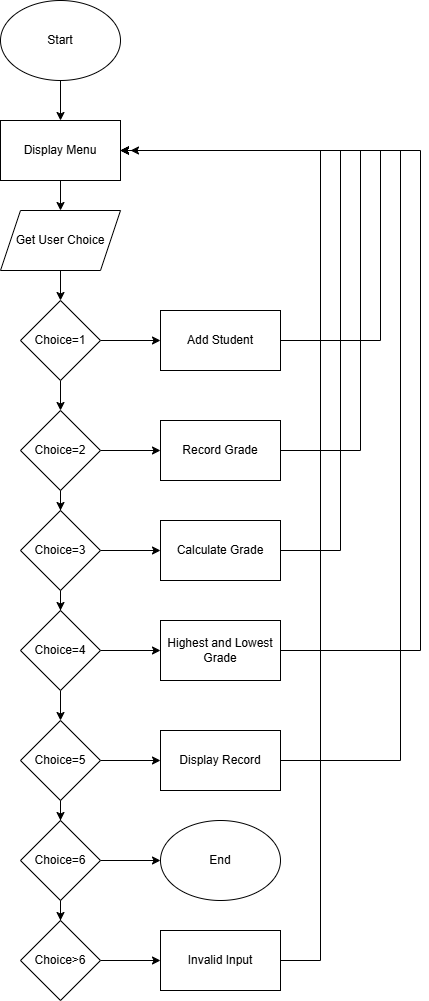

The diagram above was exported from draw.io. Its source (the exported page's mxGraphModel, read from the mxfile embedded in the PNG):
<mxGraphModel dx="1744" dy="970" grid="1" gridSize="10" guides="1" tooltips="1" connect="1" arrows="1" fold="1" page="1" pageScale="1" pageWidth="850" pageHeight="1100" math="0" shadow="0">
  <root>
    <mxCell id="0" />
    <mxCell id="1" parent="0" />
    <mxCell id="v-BfbfLoqjQdix0PqbCj-3" value="" style="edgeStyle=orthogonalEdgeStyle;rounded=0;orthogonalLoop=1;jettySize=auto;html=1;" edge="1" parent="1" source="v-BfbfLoqjQdix0PqbCj-1" target="v-BfbfLoqjQdix0PqbCj-2">
      <mxGeometry relative="1" as="geometry" />
    </mxCell>
    <mxCell id="v-BfbfLoqjQdix0PqbCj-1" value="Start" style="ellipse;whiteSpace=wrap;html=1;" vertex="1" parent="1">
      <mxGeometry x="120" y="40" width="120" height="80" as="geometry" />
    </mxCell>
    <mxCell id="v-BfbfLoqjQdix0PqbCj-5" value="" style="edgeStyle=orthogonalEdgeStyle;rounded=0;orthogonalLoop=1;jettySize=auto;html=1;" edge="1" parent="1" source="v-BfbfLoqjQdix0PqbCj-2" target="v-BfbfLoqjQdix0PqbCj-4">
      <mxGeometry relative="1" as="geometry" />
    </mxCell>
    <mxCell id="v-BfbfLoqjQdix0PqbCj-2" value="Display Menu" style="whiteSpace=wrap;html=1;" vertex="1" parent="1">
      <mxGeometry x="120" y="160" width="120" height="60" as="geometry" />
    </mxCell>
    <mxCell id="v-BfbfLoqjQdix0PqbCj-7" value="" style="edgeStyle=orthogonalEdgeStyle;rounded=0;orthogonalLoop=1;jettySize=auto;html=1;" edge="1" parent="1" source="v-BfbfLoqjQdix0PqbCj-4" target="v-BfbfLoqjQdix0PqbCj-6">
      <mxGeometry relative="1" as="geometry" />
    </mxCell>
    <mxCell id="v-BfbfLoqjQdix0PqbCj-4" value="Get User Choice" style="shape=parallelogram;perimeter=parallelogramPerimeter;whiteSpace=wrap;html=1;fixedSize=1;" vertex="1" parent="1">
      <mxGeometry x="120" y="250" width="120" height="60" as="geometry" />
    </mxCell>
    <mxCell id="v-BfbfLoqjQdix0PqbCj-15" value="" style="edgeStyle=orthogonalEdgeStyle;rounded=0;orthogonalLoop=1;jettySize=auto;html=1;" edge="1" parent="1" source="v-BfbfLoqjQdix0PqbCj-6" target="v-BfbfLoqjQdix0PqbCj-14">
      <mxGeometry relative="1" as="geometry" />
    </mxCell>
    <mxCell id="v-BfbfLoqjQdix0PqbCj-43" value="" style="edgeStyle=orthogonalEdgeStyle;rounded=0;orthogonalLoop=1;jettySize=auto;html=1;" edge="1" parent="1" source="v-BfbfLoqjQdix0PqbCj-6" target="v-BfbfLoqjQdix0PqbCj-42">
      <mxGeometry relative="1" as="geometry" />
    </mxCell>
    <mxCell id="v-BfbfLoqjQdix0PqbCj-6" value="Choice=1" style="rhombus;whiteSpace=wrap;html=1;" vertex="1" parent="1">
      <mxGeometry x="140" y="340" width="80" height="80" as="geometry" />
    </mxCell>
    <mxCell id="v-BfbfLoqjQdix0PqbCj-17" value="" style="edgeStyle=orthogonalEdgeStyle;rounded=0;orthogonalLoop=1;jettySize=auto;html=1;" edge="1" parent="1" source="v-BfbfLoqjQdix0PqbCj-14" target="v-BfbfLoqjQdix0PqbCj-16">
      <mxGeometry relative="1" as="geometry" />
    </mxCell>
    <mxCell id="v-BfbfLoqjQdix0PqbCj-41" value="" style="edgeStyle=orthogonalEdgeStyle;rounded=0;orthogonalLoop=1;jettySize=auto;html=1;" edge="1" parent="1" source="v-BfbfLoqjQdix0PqbCj-14" target="v-BfbfLoqjQdix0PqbCj-40">
      <mxGeometry relative="1" as="geometry" />
    </mxCell>
    <mxCell id="v-BfbfLoqjQdix0PqbCj-14" value="Choice=2" style="rhombus;whiteSpace=wrap;html=1;" vertex="1" parent="1">
      <mxGeometry x="140" y="450" width="80" height="80" as="geometry" />
    </mxCell>
    <mxCell id="v-BfbfLoqjQdix0PqbCj-20" value="" style="edgeStyle=orthogonalEdgeStyle;rounded=0;orthogonalLoop=1;jettySize=auto;html=1;" edge="1" parent="1" source="v-BfbfLoqjQdix0PqbCj-16" target="v-BfbfLoqjQdix0PqbCj-19">
      <mxGeometry relative="1" as="geometry" />
    </mxCell>
    <mxCell id="v-BfbfLoqjQdix0PqbCj-39" value="" style="edgeStyle=orthogonalEdgeStyle;rounded=0;orthogonalLoop=1;jettySize=auto;html=1;" edge="1" parent="1" source="v-BfbfLoqjQdix0PqbCj-16" target="v-BfbfLoqjQdix0PqbCj-38">
      <mxGeometry relative="1" as="geometry" />
    </mxCell>
    <mxCell id="v-BfbfLoqjQdix0PqbCj-16" value="Choice=3" style="rhombus;whiteSpace=wrap;html=1;" vertex="1" parent="1">
      <mxGeometry x="140" y="550" width="80" height="80" as="geometry" />
    </mxCell>
    <mxCell id="v-BfbfLoqjQdix0PqbCj-22" value="" style="edgeStyle=orthogonalEdgeStyle;rounded=0;orthogonalLoop=1;jettySize=auto;html=1;" edge="1" parent="1" source="v-BfbfLoqjQdix0PqbCj-19" target="v-BfbfLoqjQdix0PqbCj-21">
      <mxGeometry relative="1" as="geometry" />
    </mxCell>
    <mxCell id="v-BfbfLoqjQdix0PqbCj-37" value="" style="edgeStyle=orthogonalEdgeStyle;rounded=0;orthogonalLoop=1;jettySize=auto;html=1;" edge="1" parent="1" source="v-BfbfLoqjQdix0PqbCj-19" target="v-BfbfLoqjQdix0PqbCj-36">
      <mxGeometry relative="1" as="geometry" />
    </mxCell>
    <mxCell id="v-BfbfLoqjQdix0PqbCj-19" value="Choice=4" style="rhombus;whiteSpace=wrap;html=1;" vertex="1" parent="1">
      <mxGeometry x="140" y="650" width="80" height="80" as="geometry" />
    </mxCell>
    <mxCell id="v-BfbfLoqjQdix0PqbCj-24" value="" style="edgeStyle=orthogonalEdgeStyle;rounded=0;orthogonalLoop=1;jettySize=auto;html=1;" edge="1" parent="1" source="v-BfbfLoqjQdix0PqbCj-21" target="v-BfbfLoqjQdix0PqbCj-23">
      <mxGeometry relative="1" as="geometry" />
    </mxCell>
    <mxCell id="v-BfbfLoqjQdix0PqbCj-35" value="" style="edgeStyle=orthogonalEdgeStyle;rounded=0;orthogonalLoop=1;jettySize=auto;html=1;" edge="1" parent="1" source="v-BfbfLoqjQdix0PqbCj-21" target="v-BfbfLoqjQdix0PqbCj-34">
      <mxGeometry relative="1" as="geometry" />
    </mxCell>
    <mxCell id="v-BfbfLoqjQdix0PqbCj-21" value="Choice=5" style="rhombus;whiteSpace=wrap;html=1;" vertex="1" parent="1">
      <mxGeometry x="140" y="760" width="80" height="80" as="geometry" />
    </mxCell>
    <mxCell id="v-BfbfLoqjQdix0PqbCj-28" value="" style="edgeStyle=orthogonalEdgeStyle;rounded=0;orthogonalLoop=1;jettySize=auto;html=1;" edge="1" parent="1" source="v-BfbfLoqjQdix0PqbCj-23" target="v-BfbfLoqjQdix0PqbCj-27">
      <mxGeometry relative="1" as="geometry" />
    </mxCell>
    <mxCell id="v-BfbfLoqjQdix0PqbCj-33" value="" style="edgeStyle=orthogonalEdgeStyle;rounded=0;orthogonalLoop=1;jettySize=auto;html=1;" edge="1" parent="1" source="v-BfbfLoqjQdix0PqbCj-23" target="v-BfbfLoqjQdix0PqbCj-32">
      <mxGeometry relative="1" as="geometry" />
    </mxCell>
    <mxCell id="v-BfbfLoqjQdix0PqbCj-23" value="Choice=6" style="rhombus;whiteSpace=wrap;html=1;" vertex="1" parent="1">
      <mxGeometry x="140" y="860" width="80" height="80" as="geometry" />
    </mxCell>
    <mxCell id="v-BfbfLoqjQdix0PqbCj-30" value="" style="edgeStyle=orthogonalEdgeStyle;rounded=0;orthogonalLoop=1;jettySize=auto;html=1;" edge="1" parent="1" source="v-BfbfLoqjQdix0PqbCj-27" target="v-BfbfLoqjQdix0PqbCj-29">
      <mxGeometry relative="1" as="geometry" />
    </mxCell>
    <mxCell id="v-BfbfLoqjQdix0PqbCj-27" value="Choice&amp;gt;6" style="rhombus;whiteSpace=wrap;html=1;" vertex="1" parent="1">
      <mxGeometry x="140" y="960" width="80" height="80" as="geometry" />
    </mxCell>
    <mxCell id="v-BfbfLoqjQdix0PqbCj-44" style="edgeStyle=orthogonalEdgeStyle;rounded=0;orthogonalLoop=1;jettySize=auto;html=1;exitX=1;exitY=0.5;exitDx=0;exitDy=0;entryX=1;entryY=0.5;entryDx=0;entryDy=0;" edge="1" parent="1" source="v-BfbfLoqjQdix0PqbCj-29" target="v-BfbfLoqjQdix0PqbCj-2">
      <mxGeometry relative="1" as="geometry">
        <Array as="points">
          <mxPoint x="440" y="1000" />
          <mxPoint x="440" y="190" />
        </Array>
      </mxGeometry>
    </mxCell>
    <mxCell id="v-BfbfLoqjQdix0PqbCj-29" value="Invalid Input" style="whiteSpace=wrap;html=1;" vertex="1" parent="1">
      <mxGeometry x="280" y="970" width="120" height="60" as="geometry" />
    </mxCell>
    <mxCell id="v-BfbfLoqjQdix0PqbCj-32" value="End" style="ellipse;whiteSpace=wrap;html=1;" vertex="1" parent="1">
      <mxGeometry x="280" y="860" width="120" height="80" as="geometry" />
    </mxCell>
    <mxCell id="v-BfbfLoqjQdix0PqbCj-45" style="edgeStyle=orthogonalEdgeStyle;rounded=0;orthogonalLoop=1;jettySize=auto;html=1;exitX=1;exitY=0.5;exitDx=0;exitDy=0;entryX=1;entryY=0.5;entryDx=0;entryDy=0;" edge="1" parent="1" source="v-BfbfLoqjQdix0PqbCj-34" target="v-BfbfLoqjQdix0PqbCj-2">
      <mxGeometry relative="1" as="geometry">
        <Array as="points">
          <mxPoint x="520" y="800" />
          <mxPoint x="520" y="190" />
        </Array>
      </mxGeometry>
    </mxCell>
    <mxCell id="v-BfbfLoqjQdix0PqbCj-34" value="Display Record" style="whiteSpace=wrap;html=1;" vertex="1" parent="1">
      <mxGeometry x="280" y="770" width="120" height="60" as="geometry" />
    </mxCell>
    <mxCell id="v-BfbfLoqjQdix0PqbCj-47" style="edgeStyle=orthogonalEdgeStyle;rounded=0;orthogonalLoop=1;jettySize=auto;html=1;exitX=1;exitY=0.5;exitDx=0;exitDy=0;entryX=1;entryY=0.5;entryDx=0;entryDy=0;" edge="1" parent="1" source="v-BfbfLoqjQdix0PqbCj-36" target="v-BfbfLoqjQdix0PqbCj-2">
      <mxGeometry relative="1" as="geometry">
        <Array as="points">
          <mxPoint x="540" y="690" />
          <mxPoint x="540" y="190" />
        </Array>
      </mxGeometry>
    </mxCell>
    <mxCell id="v-BfbfLoqjQdix0PqbCj-36" value="Highest and Lowest Grade" style="whiteSpace=wrap;html=1;" vertex="1" parent="1">
      <mxGeometry x="280" y="660" width="120" height="60" as="geometry" />
    </mxCell>
    <mxCell id="v-BfbfLoqjQdix0PqbCj-48" style="edgeStyle=orthogonalEdgeStyle;rounded=0;orthogonalLoop=1;jettySize=auto;html=1;exitX=1;exitY=0.5;exitDx=0;exitDy=0;entryX=1;entryY=0.5;entryDx=0;entryDy=0;" edge="1" parent="1" source="v-BfbfLoqjQdix0PqbCj-38" target="v-BfbfLoqjQdix0PqbCj-2">
      <mxGeometry relative="1" as="geometry">
        <Array as="points">
          <mxPoint x="460" y="590" />
          <mxPoint x="460" y="190" />
        </Array>
      </mxGeometry>
    </mxCell>
    <mxCell id="v-BfbfLoqjQdix0PqbCj-38" value="Calculate Grade" style="whiteSpace=wrap;html=1;" vertex="1" parent="1">
      <mxGeometry x="280" y="560" width="120" height="60" as="geometry" />
    </mxCell>
    <mxCell id="v-BfbfLoqjQdix0PqbCj-49" style="edgeStyle=orthogonalEdgeStyle;rounded=0;orthogonalLoop=1;jettySize=auto;html=1;exitX=1;exitY=0.5;exitDx=0;exitDy=0;entryX=1;entryY=0.5;entryDx=0;entryDy=0;" edge="1" parent="1" source="v-BfbfLoqjQdix0PqbCj-40">
      <mxGeometry relative="1" as="geometry">
        <mxPoint x="410" y="490" as="sourcePoint" />
        <mxPoint x="250.0000000000001" y="190" as="targetPoint" />
        <Array as="points">
          <mxPoint x="480" y="490" />
          <mxPoint x="480" y="190" />
        </Array>
      </mxGeometry>
    </mxCell>
    <mxCell id="v-BfbfLoqjQdix0PqbCj-40" value="Record Grade" style="whiteSpace=wrap;html=1;" vertex="1" parent="1">
      <mxGeometry x="280" y="460" width="120" height="60" as="geometry" />
    </mxCell>
    <mxCell id="v-BfbfLoqjQdix0PqbCj-50" style="edgeStyle=orthogonalEdgeStyle;rounded=0;orthogonalLoop=1;jettySize=auto;html=1;exitX=1;exitY=0.5;exitDx=0;exitDy=0;entryX=1;entryY=0.5;entryDx=0;entryDy=0;" edge="1" parent="1" source="v-BfbfLoqjQdix0PqbCj-42" target="v-BfbfLoqjQdix0PqbCj-2">
      <mxGeometry relative="1" as="geometry">
        <Array as="points">
          <mxPoint x="500" y="380" />
          <mxPoint x="500" y="190" />
        </Array>
      </mxGeometry>
    </mxCell>
    <mxCell id="v-BfbfLoqjQdix0PqbCj-42" value="Add Student" style="whiteSpace=wrap;html=1;" vertex="1" parent="1">
      <mxGeometry x="280" y="350" width="120" height="60" as="geometry" />
    </mxCell>
  </root>
</mxGraphModel>